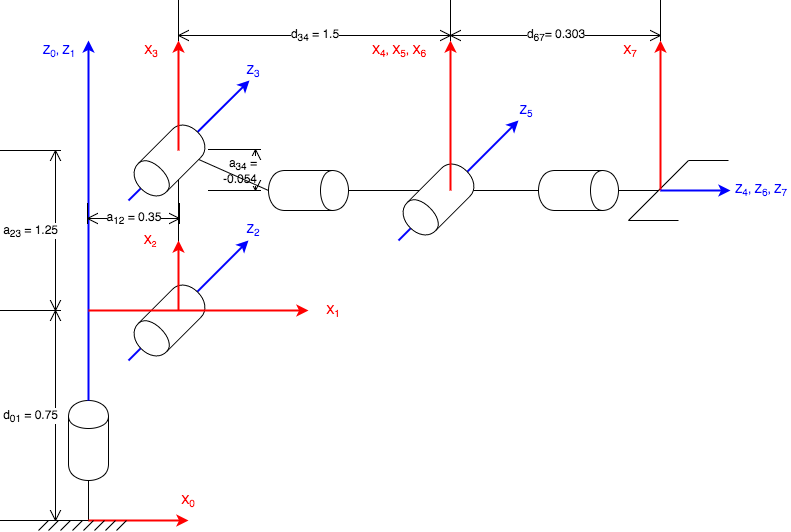

The diagram above was exported from draw.io. Its source (the exported page's mxGraphModel, read from the mxfile embedded in the PNG):
<mxGraphModel dx="1190" dy="755" grid="1" gridSize="10" guides="1" tooltips="1" connect="1" arrows="1" fold="1" page="1" pageScale="1" pageWidth="850" pageHeight="1100" background="#ffffff" math="0" shadow="0">
  <root>
    <mxCell id="0" />
    <mxCell id="1" parent="0" />
    <mxCell id="74" value="a&lt;sub&gt;34&lt;/sub&gt; = -0.054" style="shape=dimension;direction=north;whiteSpace=wrap;html=1;align=right;points=[];verticalAlign=middle;labelBackgroundColor=#ffffff;fontColor=#000000;" parent="1" vertex="1">
      <mxGeometry x="239" y="429" width="52" height="41" as="geometry" />
    </mxCell>
    <mxCell id="39" value="" style="endArrow=none;html=1;shadow=0;strokeColor=#000000;strokeWidth=1;fontColor=#FFFF00;" parent="1" edge="1">
      <mxGeometry width="50" height="50" relative="1" as="geometry">
        <mxPoint x="479" y="470" as="sourcePoint" />
        <mxPoint x="689" y="470" as="targetPoint" />
      </mxGeometry>
    </mxCell>
    <mxCell id="16" value="" style="endArrow=classic;html=1;fillColor=#fff2cc;strokeColor=#0000FF;strokeWidth=2;" parent="1" edge="1">
      <mxGeometry width="50" height="50" relative="1" as="geometry">
        <mxPoint x="159" y="640" as="sourcePoint" />
        <mxPoint x="279" y="520" as="targetPoint" />
      </mxGeometry>
    </mxCell>
    <mxCell id="18" value="" style="endArrow=classic;html=1;strokeColor=#0000FF;strokeWidth=2;" parent="1" edge="1">
      <mxGeometry width="50" height="50" relative="1" as="geometry">
        <mxPoint x="159" y="480" as="sourcePoint" />
        <mxPoint x="280" y="360" as="targetPoint" />
      </mxGeometry>
    </mxCell>
    <mxCell id="37" value="" style="endArrow=classic;html=1;strokeWidth=2;strokeColor=#0000FF;" parent="1" edge="1">
      <mxGeometry width="50" height="50" relative="1" as="geometry">
        <mxPoint x="429" y="520" as="sourcePoint" />
        <mxPoint x="549" y="400" as="targetPoint" />
      </mxGeometry>
    </mxCell>
    <mxCell id="28" value="" style="endArrow=none;html=1;shadow=0;exitX=0.5;exitY=0;" parent="1" source="10" edge="1">
      <mxGeometry width="50" height="50" relative="1" as="geometry">
        <mxPoint x="99" y="880" as="sourcePoint" />
        <mxPoint x="479" y="470" as="targetPoint" />
      </mxGeometry>
    </mxCell>
    <mxCell id="26" value="" style="endArrow=none;html=1;shadow=0;entryX=0.5;entryY=1;" parent="1" target="10" edge="1">
      <mxGeometry width="50" height="50" relative="1" as="geometry">
        <mxPoint x="209" y="430" as="sourcePoint" />
        <mxPoint x="149" y="820" as="targetPoint" />
      </mxGeometry>
    </mxCell>
    <mxCell id="22" value="" style="endArrow=none;html=1;shadow=0;" parent="1" edge="1">
      <mxGeometry width="50" height="50" relative="1" as="geometry">
        <mxPoint x="209" y="590" as="sourcePoint" />
        <mxPoint x="209" y="430" as="targetPoint" />
      </mxGeometry>
    </mxCell>
    <mxCell id="5" value="" style="shape=cylinder;whiteSpace=wrap;html=1;boundedLbl=1;rotation=-135;" parent="1" vertex="1">
      <mxGeometry x="180" y="400" width="40" height="80" as="geometry" />
    </mxCell>
    <mxCell id="8" value="" style="shape=cylinder;whiteSpace=wrap;html=1;boundedLbl=1;rotation=-135;" parent="1" vertex="1">
      <mxGeometry x="180" y="560" width="40" height="80" as="geometry" />
    </mxCell>
    <mxCell id="9" value="" style="shape=cylinder;whiteSpace=wrap;html=1;boundedLbl=1;rotation=-135;" parent="1" vertex="1">
      <mxGeometry x="449" y="439" width="40" height="80" as="geometry" />
    </mxCell>
    <mxCell id="10" value="" style="shape=cylinder;whiteSpace=wrap;html=1;boundedLbl=1;rotation=90;" parent="1" vertex="1">
      <mxGeometry x="319" y="430" width="40" height="80" as="geometry" />
    </mxCell>
    <mxCell id="12" value="" style="shape=cylinder;whiteSpace=wrap;html=1;boundedLbl=1;rotation=90;" parent="1" vertex="1">
      <mxGeometry x="589" y="430" width="40" height="80" as="geometry" />
    </mxCell>
    <mxCell id="13" value="" style="shape=cylinder;whiteSpace=wrap;html=1;boundedLbl=1;rotation=0;" parent="1" vertex="1">
      <mxGeometry x="99" y="680" width="40" height="80" as="geometry" />
    </mxCell>
    <mxCell id="14" value="" style="endArrow=none;html=1;entryX=0.5;entryY=1;" parent="1" target="13" edge="1">
      <mxGeometry width="50" height="50" relative="1" as="geometry">
        <mxPoint x="119" y="800" as="sourcePoint" />
        <mxPoint x="149" y="780" as="targetPoint" />
      </mxGeometry>
    </mxCell>
    <mxCell id="15" value="" style="endArrow=classic;html=1;exitX=0.5;exitY=0;strokeColor=#0000FF;strokeWidth=2;" parent="1" source="13" edge="1">
      <mxGeometry width="50" height="50" relative="1" as="geometry">
        <mxPoint x="99" y="870" as="sourcePoint" />
        <mxPoint x="119" y="320" as="targetPoint" />
      </mxGeometry>
    </mxCell>
    <mxCell id="19" value="" style="endArrow=classic;html=1;strokeColor=#FF0000;strokeWidth=2;" parent="1" edge="1">
      <mxGeometry width="50" height="50" relative="1" as="geometry">
        <mxPoint x="119" y="590" as="sourcePoint" />
        <mxPoint x="339" y="590" as="targetPoint" />
      </mxGeometry>
    </mxCell>
    <mxCell id="24" value="" style="endArrow=classic;html=1;shadow=0;strokeColor=#FF0000;strokeWidth=2;" parent="1" edge="1">
      <mxGeometry width="50" height="50" relative="1" as="geometry">
        <mxPoint x="209" y="430" as="sourcePoint" />
        <mxPoint x="209" y="320" as="targetPoint" />
      </mxGeometry>
    </mxCell>
    <mxCell id="27" value="" style="endArrow=classic;html=1;shadow=0;strokeColor=#FF0000;strokeWidth=2;" parent="1" edge="1">
      <mxGeometry width="50" height="50" relative="1" as="geometry">
        <mxPoint x="119" y="800" as="sourcePoint" />
        <mxPoint x="219" y="800" as="targetPoint" />
      </mxGeometry>
    </mxCell>
    <mxCell id="29" value="" style="endArrow=classic;html=1;shadow=0;strokeColor=#FF0000;strokeWidth=2;" parent="1" edge="1">
      <mxGeometry width="50" height="50" relative="1" as="geometry">
        <mxPoint x="481" y="470" as="sourcePoint" />
        <mxPoint x="481" y="320" as="targetPoint" />
      </mxGeometry>
    </mxCell>
    <mxCell id="32" value="" style="endArrow=none;html=1;shadow=0;" parent="1" edge="1">
      <mxGeometry width="50" height="50" relative="1" as="geometry">
        <mxPoint x="659" y="500" as="sourcePoint" />
        <mxPoint x="719" y="440" as="targetPoint" />
      </mxGeometry>
    </mxCell>
    <mxCell id="33" value="" style="endArrow=none;html=1;shadow=0;" parent="1" edge="1">
      <mxGeometry width="50" height="50" relative="1" as="geometry">
        <mxPoint x="719" y="440" as="sourcePoint" />
        <mxPoint x="759" y="440" as="targetPoint" />
      </mxGeometry>
    </mxCell>
    <mxCell id="34" value="" style="endArrow=none;html=1;shadow=0;" parent="1" edge="1">
      <mxGeometry width="50" height="50" relative="1" as="geometry">
        <mxPoint x="659" y="500" as="sourcePoint" />
        <mxPoint x="709" y="500" as="targetPoint" />
      </mxGeometry>
    </mxCell>
    <mxCell id="35" value="" style="endArrow=classic;html=1;shadow=0;strokeColor=#FF0000;strokeWidth=2;" parent="1" edge="1">
      <mxGeometry width="50" height="50" relative="1" as="geometry">
        <mxPoint x="691" y="470" as="sourcePoint" />
        <mxPoint x="691" y="320" as="targetPoint" />
      </mxGeometry>
    </mxCell>
    <mxCell id="38" value="" style="endArrow=classic;html=1;shadow=0;strokeColor=#0000FF;strokeWidth=2;fontColor=#FFFF00;" parent="1" edge="1">
      <mxGeometry width="50" height="50" relative="1" as="geometry">
        <mxPoint x="691" y="470" as="sourcePoint" />
        <mxPoint x="761" y="470" as="targetPoint" />
      </mxGeometry>
    </mxCell>
    <mxCell id="40" value="" style="endArrow=classic;html=1;shadow=0;strokeColor=#FF0000;strokeWidth=2;fontColor=#FFFF00;" parent="1" edge="1">
      <mxGeometry width="50" height="50" relative="1" as="geometry">
        <mxPoint x="209" y="590" as="sourcePoint" />
        <mxPoint x="209" y="520" as="targetPoint" />
      </mxGeometry>
    </mxCell>
    <mxCell id="41" value="X&lt;sub&gt;1&lt;/sub&gt;" style="text;html=1;strokeColor=none;fillColor=none;align=center;verticalAlign=middle;whiteSpace=wrap;fontColor=#FF0000;" parent="1" vertex="1">
      <mxGeometry x="344" y="580" width="40" height="20" as="geometry" />
    </mxCell>
    <mxCell id="42" value="X&lt;span style=&quot;font-size: 10px&quot;&gt;&lt;sub&gt;2&lt;/sub&gt;&lt;/span&gt;" style="text;html=1;strokeColor=none;fillColor=none;align=center;verticalAlign=middle;whiteSpace=wrap;fontColor=#FF0000;" parent="1" vertex="1">
      <mxGeometry x="160" y="510" width="40" height="20" as="geometry" />
    </mxCell>
    <mxCell id="43" value="X&lt;sub&gt;3&lt;/sub&gt;" style="text;html=1;strokeColor=none;fillColor=none;align=center;verticalAlign=middle;whiteSpace=wrap;fontColor=#FF0000;" parent="1" vertex="1">
      <mxGeometry x="162" y="320" width="40" height="20" as="geometry" />
    </mxCell>
    <mxCell id="44" value="X&lt;sub&gt;0&lt;/sub&gt;" style="text;html=1;strokeColor=none;fillColor=none;align=center;verticalAlign=middle;whiteSpace=wrap;fontColor=#FF0000;" parent="1" vertex="1">
      <mxGeometry x="199" y="770" width="40" height="20" as="geometry" />
    </mxCell>
    <mxCell id="45" value="X&lt;span&gt;&lt;sub&gt;4&lt;/sub&gt;,&amp;nbsp;&lt;/span&gt;X&lt;sub&gt;&lt;font style=&quot;font-size: 10px&quot;&gt;5&lt;/font&gt;&lt;/sub&gt;&lt;span&gt;,&amp;nbsp;&lt;/span&gt;X&lt;sub&gt;&lt;font style=&quot;font-size: 10px&quot;&gt;6&lt;/font&gt;&lt;/sub&gt;" style="text;html=1;strokeColor=none;fillColor=none;align=center;verticalAlign=middle;whiteSpace=wrap;fontColor=#FF0000;" parent="1" vertex="1">
      <mxGeometry x="389" y="320" width="80" height="20" as="geometry" />
    </mxCell>
    <mxCell id="46" value="" style="endArrow=none;html=1;shadow=0;strokeColor=#000000;strokeWidth=1;fontColor=#000000;" parent="1" edge="1">
      <mxGeometry width="50" height="50" relative="1" as="geometry">
        <mxPoint x="69" y="800" as="sourcePoint" />
        <mxPoint x="119" y="800" as="targetPoint" />
      </mxGeometry>
    </mxCell>
    <mxCell id="47" value="" style="endArrow=none;html=1;shadow=0;strokeColor=#000000;strokeWidth=1;fontColor=#000000;" parent="1" edge="1">
      <mxGeometry width="50" height="50" relative="1" as="geometry">
        <mxPoint x="69" y="810" as="sourcePoint" />
        <mxPoint x="79" y="800" as="targetPoint" />
      </mxGeometry>
    </mxCell>
    <mxCell id="48" value="" style="endArrow=none;html=1;shadow=0;strokeColor=#000000;strokeWidth=1;fontColor=#000000;" parent="1" edge="1">
      <mxGeometry width="50" height="50" relative="1" as="geometry">
        <mxPoint x="79" y="810" as="sourcePoint" />
        <mxPoint x="89" y="800" as="targetPoint" />
      </mxGeometry>
    </mxCell>
    <mxCell id="49" value="" style="endArrow=none;html=1;shadow=0;strokeColor=#000000;strokeWidth=1;fontColor=#000000;" parent="1" edge="1">
      <mxGeometry width="50" height="50" relative="1" as="geometry">
        <mxPoint x="91" y="810" as="sourcePoint" />
        <mxPoint x="101" y="800" as="targetPoint" />
      </mxGeometry>
    </mxCell>
    <mxCell id="50" value="" style="endArrow=none;html=1;shadow=0;strokeColor=#000000;strokeWidth=1;fontColor=#000000;" parent="1" edge="1">
      <mxGeometry width="50" height="50" relative="1" as="geometry">
        <mxPoint x="103" y="810" as="sourcePoint" />
        <mxPoint x="113" y="800" as="targetPoint" />
      </mxGeometry>
    </mxCell>
    <mxCell id="51" value="" style="endArrow=none;html=1;shadow=0;strokeColor=#000000;strokeWidth=1;fontColor=#000000;" parent="1" edge="1">
      <mxGeometry width="50" height="50" relative="1" as="geometry">
        <mxPoint x="114" y="810" as="sourcePoint" />
        <mxPoint x="124" y="800" as="targetPoint" />
      </mxGeometry>
    </mxCell>
    <mxCell id="53" value="" style="endArrow=none;html=1;shadow=0;strokeColor=#000000;strokeWidth=1;fontColor=#000000;" parent="1" edge="1">
      <mxGeometry width="50" height="50" relative="1" as="geometry">
        <mxPoint x="125" y="810" as="sourcePoint" />
        <mxPoint x="135" y="800" as="targetPoint" />
      </mxGeometry>
    </mxCell>
    <mxCell id="55" value="" style="endArrow=none;html=1;shadow=0;strokeColor=#000000;strokeWidth=1;fontColor=#000000;" parent="1" edge="1">
      <mxGeometry width="50" height="50" relative="1" as="geometry">
        <mxPoint x="136" y="810" as="sourcePoint" />
        <mxPoint x="146" y="800" as="targetPoint" />
      </mxGeometry>
    </mxCell>
    <mxCell id="56" value="" style="endArrow=none;html=1;shadow=0;strokeColor=#000000;strokeWidth=1;fontColor=#000000;" parent="1" edge="1">
      <mxGeometry width="50" height="50" relative="1" as="geometry">
        <mxPoint x="147" y="810" as="sourcePoint" />
        <mxPoint x="157" y="800" as="targetPoint" />
      </mxGeometry>
    </mxCell>
    <mxCell id="57" value="&lt;font color=&quot;#0000ff&quot;&gt;Z&lt;sub&gt;0&lt;/sub&gt;, Z&lt;sub&gt;1&lt;/sub&gt;&lt;/font&gt;" style="text;html=1;strokeColor=none;fillColor=none;align=center;verticalAlign=middle;whiteSpace=wrap;fontColor=#000000;" parent="1" vertex="1">
      <mxGeometry x="69" y="320" width="40" height="20" as="geometry" />
    </mxCell>
    <mxCell id="58" value="&lt;font color=&quot;#0000ff&quot;&gt;Z&lt;sub&gt;2&lt;/sub&gt;&lt;/font&gt;" style="text;html=1;strokeColor=none;fillColor=none;align=center;verticalAlign=middle;whiteSpace=wrap;fontColor=#000000;" parent="1" vertex="1">
      <mxGeometry x="263" y="499" width="40" height="20" as="geometry" />
    </mxCell>
    <mxCell id="59" value="&lt;font color=&quot;#0000ff&quot;&gt;Z&lt;sub&gt;3&lt;/sub&gt;&lt;/font&gt;" style="text;html=1;strokeColor=none;fillColor=none;align=center;verticalAlign=middle;whiteSpace=wrap;fontColor=#000000;" parent="1" vertex="1">
      <mxGeometry x="263" y="340" width="40" height="20" as="geometry" />
    </mxCell>
    <mxCell id="60" value="&lt;font color=&quot;#0000ff&quot;&gt;Z&lt;sub&gt;5&lt;/sub&gt;&lt;/font&gt;" style="text;html=1;strokeColor=none;fillColor=none;align=center;verticalAlign=middle;whiteSpace=wrap;fontColor=#000000;" parent="1" vertex="1">
      <mxGeometry x="536" y="380" width="40" height="20" as="geometry" />
    </mxCell>
    <mxCell id="62" value="&lt;font color=&quot;#0000ff&quot;&gt;Z&lt;sub&gt;4&lt;/sub&gt;, Z&lt;sub&gt;6&lt;/sub&gt;, Z&lt;sub&gt;7&lt;/sub&gt;&lt;/font&gt;" style="text;html=1;strokeColor=none;fillColor=none;align=center;verticalAlign=middle;whiteSpace=wrap;fontColor=#000000;" parent="1" vertex="1">
      <mxGeometry x="761" y="459" width="60" height="20" as="geometry" />
    </mxCell>
    <mxCell id="63" value="X&lt;sub&gt;&lt;font style=&quot;font-size: 10px&quot;&gt;7&lt;/font&gt;&lt;/sub&gt;" style="text;html=1;strokeColor=none;fillColor=none;align=center;verticalAlign=middle;whiteSpace=wrap;fontColor=#FF0000;" parent="1" vertex="1">
      <mxGeometry x="641" y="320" width="40" height="20" as="geometry" />
    </mxCell>
    <mxCell id="65" value="d&lt;sub&gt;&lt;font style=&quot;font-size: 10px&quot;&gt;01&lt;/font&gt;&lt;/sub&gt;&amp;nbsp;= 0.75" style="shape=dimension;direction=north;whiteSpace=wrap;html=1;align=right;points=[];verticalAlign=middle;labelBackgroundColor=#ffffff;fontColor=#000000;" parent="1" vertex="1">
      <mxGeometry x="31" y="590" width="60" height="210" as="geometry" />
    </mxCell>
    <mxCell id="66" value="d&lt;sub&gt;34&lt;/sub&gt; = 1.5" style="shape=dimension;whiteSpace=wrap;html=1;align=center;points=[];verticalAlign=bottom;spacingBottom=-5;labelBackgroundColor=#ffffff;fontColor=#000000;" parent="1" vertex="1">
      <mxGeometry x="209" y="280" width="272" height="40" as="geometry" />
    </mxCell>
    <mxCell id="69" value="d&lt;sub&gt;67&lt;/sub&gt;= 0.303" style="shape=dimension;whiteSpace=wrap;html=1;align=center;points=[];verticalAlign=bottom;spacingBottom=-5;labelBackgroundColor=#ffffff;fontColor=#000000;" parent="1" vertex="1">
      <mxGeometry x="481" y="280" width="210" height="40" as="geometry" />
    </mxCell>
    <mxCell id="71" value="a&lt;sub&gt;12&lt;/sub&gt; = 0.35" style="shape=dimension;whiteSpace=wrap;html=1;align=center;points=[];verticalAlign=bottom;spacingBottom=-5;labelBackgroundColor=#ffffff;fontColor=#000000;" parent="1" vertex="1">
      <mxGeometry x="118" y="483" width="92" height="20" as="geometry" />
    </mxCell>
    <mxCell id="73" value="a&lt;sub&gt;23&lt;/sub&gt; = 1.25" style="shape=dimension;direction=north;whiteSpace=wrap;html=1;align=right;points=[];verticalAlign=middle;labelBackgroundColor=#ffffff;fontColor=#000000;" parent="1" vertex="1">
      <mxGeometry x="31" y="430" width="60" height="160" as="geometry" />
    </mxCell>
  </root>
</mxGraphModel>